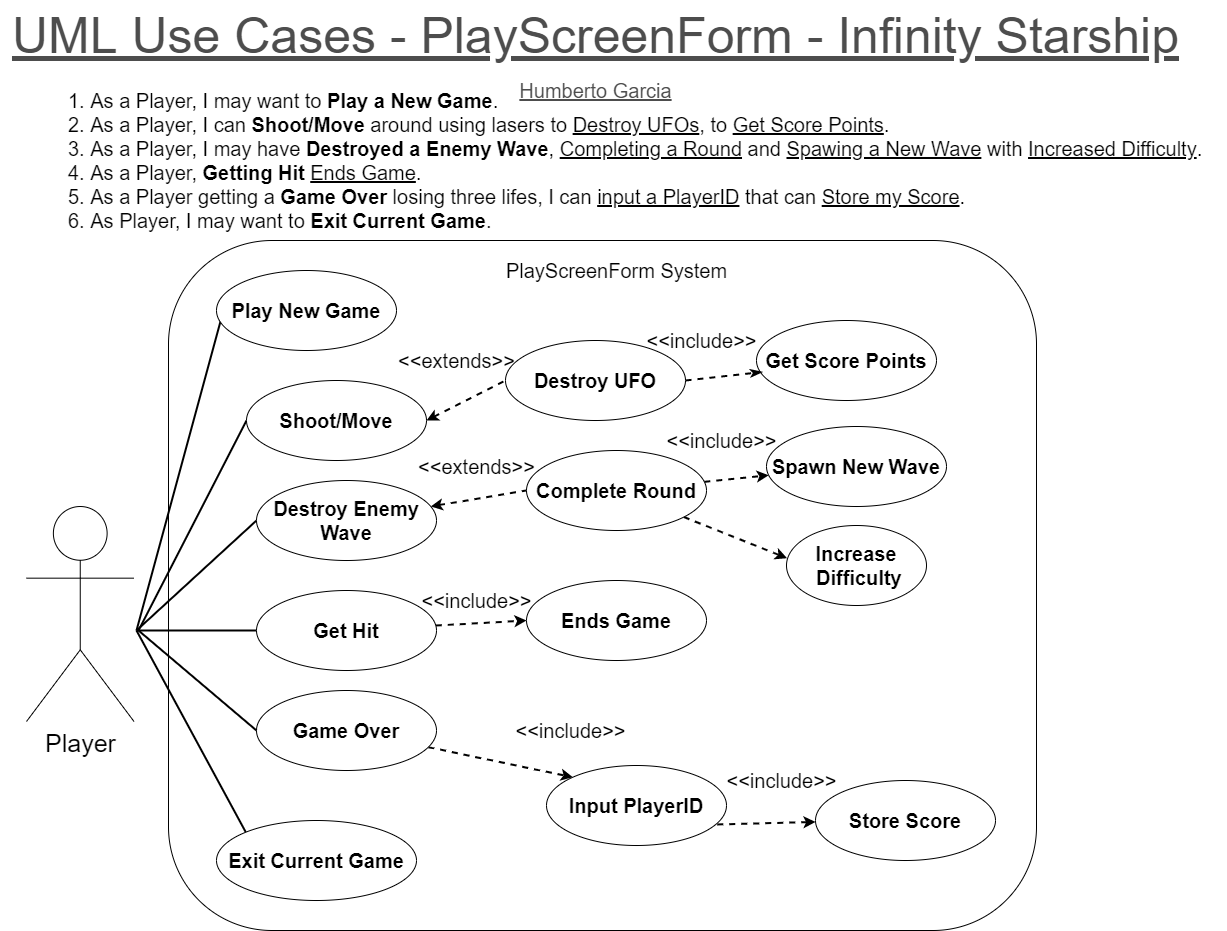

The diagram above was exported from draw.io. Its source (the exported page's mxGraphModel, read from the mxfile embedded in the PNG):
<mxGraphModel dx="1886" dy="913" grid="1" gridSize="10" guides="1" tooltips="1" connect="1" arrows="1" fold="1" page="1" pageScale="1" pageWidth="700" pageHeight="1000" background="#ffffff" math="0" shadow="0">
  <root>
    <mxCell id="WIyWlLk6GJQsqaUBKTNV-0" />
    <mxCell id="WIyWlLk6GJQsqaUBKTNV-1" parent="WIyWlLk6GJQsqaUBKTNV-0" />
    <mxCell id="yiOUxmoa4Ia79uWthMJw-11" value="" style="rounded=1;whiteSpace=wrap;html=1;fontSize=20;fillColor=none;" parent="WIyWlLk6GJQsqaUBKTNV-1" vertex="1">
      <mxGeometry x="272" y="265" width="868" height="690" as="geometry" />
    </mxCell>
    <mxCell id="vLL9UpFWgCpI62rlACPg-55" value="&lt;font style=&quot;font-size: 50px;&quot;&gt;UML Use Cases - PlayScreenForm - Infinity Starship&lt;/font&gt;" style="text;html=1;align=center;verticalAlign=middle;resizable=0;points=[];autosize=1;strokeColor=none;fillColor=none;fontSize=12;labelBackgroundColor=none;fontStyle=4;horizontal=1;labelBorderColor=none;spacingTop=0;fontColor=#4D4D4D;" parent="WIyWlLk6GJQsqaUBKTNV-1" vertex="1">
      <mxGeometry x="104" y="25" width="1190" height="70" as="geometry" />
    </mxCell>
    <mxCell id="vLL9UpFWgCpI62rlACPg-56" value="&lt;font style=&quot;font-size: 20px;&quot;&gt;Humberto Garcia&lt;/font&gt;" style="text;html=1;align=center;verticalAlign=middle;resizable=0;points=[];autosize=1;strokeColor=none;fillColor=none;fontSize=20;labelBackgroundColor=none;fontStyle=4;horizontal=1;labelBorderColor=none;spacingTop=0;fontColor=#4D4D4D;" parent="WIyWlLk6GJQsqaUBKTNV-1" vertex="1">
      <mxGeometry x="609" y="95" width="180" height="40" as="geometry" />
    </mxCell>
    <mxCell id="19M5Xr5DSansxKgTvQKT-0" value="&lt;font style=&quot;font-size: 25px;&quot;&gt;Player&lt;/font&gt;" style="shape=umlActor;verticalLabelPosition=bottom;verticalAlign=top;html=1;outlineConnect=0;" parent="WIyWlLk6GJQsqaUBKTNV-1" vertex="1">
      <mxGeometry x="130" y="531" width="107.5" height="215" as="geometry" />
    </mxCell>
    <mxCell id="yiOUxmoa4Ia79uWthMJw-3" value="1. As a Player, I may want to &lt;b&gt;Play a New Game&lt;/b&gt;.&lt;br&gt;2. As a Player, I can&amp;nbsp;&lt;b&gt;Shoot/Move&lt;/b&gt; around using lasers to &lt;u&gt;Destroy UFOs&lt;/u&gt;, to &lt;u&gt;Get Score Points&lt;/u&gt;.&lt;br&gt;3. As a Player, I may have &lt;b&gt;Destroyed a Enemy Wave&lt;/b&gt;, &lt;u&gt;Completing a Round&lt;/u&gt; and &lt;u&gt;Spawing a New Wave&lt;/u&gt; with &lt;u&gt;Increased Difficulty&lt;/u&gt;.&amp;nbsp;&lt;br&gt;4. As a Player, &lt;b&gt;Getting Hit&lt;/b&gt;&amp;nbsp;&lt;u&gt;Ends Game&lt;/u&gt;.&lt;br&gt;5. As a Player getting a&amp;nbsp;&lt;b&gt;Game Over&lt;/b&gt;&amp;nbsp;losing three lifes, I can&amp;nbsp;&lt;u&gt;input a PlayerID&lt;/u&gt; that can &lt;u&gt;Store my Score&lt;/u&gt;.&lt;br&gt;6. As Player, I may want to &lt;b&gt;Exit Current Game&lt;/b&gt;." style="text;html=1;align=left;verticalAlign=middle;resizable=0;points=[];autosize=1;strokeColor=none;fillColor=none;fontSize=20;" parent="WIyWlLk6GJQsqaUBKTNV-1" vertex="1">
      <mxGeometry x="170" y="105" width="1160" height="160" as="geometry" />
    </mxCell>
    <mxCell id="yiOUxmoa4Ia79uWthMJw-56" style="edgeStyle=none;rounded=0;orthogonalLoop=1;jettySize=auto;html=1;fontSize=20;endArrow=none;endFill=0;strokeWidth=2;exitX=0;exitY=0.5;exitDx=0;exitDy=0;" parent="WIyWlLk6GJQsqaUBKTNV-1" source="yiOUxmoa4Ia79uWthMJw-5" edge="1">
      <mxGeometry relative="1" as="geometry">
        <mxPoint x="242" y="655" as="targetPoint" />
      </mxGeometry>
    </mxCell>
    <mxCell id="yiOUxmoa4Ia79uWthMJw-57" style="edgeStyle=none;rounded=0;orthogonalLoop=1;jettySize=auto;html=1;exitX=1;exitY=0.5;exitDx=0;exitDy=0;entryX=0;entryY=0.5;entryDx=0;entryDy=0;fontSize=20;endArrow=none;endFill=0;strokeWidth=2;dashed=1;startArrow=classic;startFill=1;" parent="WIyWlLk6GJQsqaUBKTNV-1" source="yiOUxmoa4Ia79uWthMJw-5" target="yiOUxmoa4Ia79uWthMJw-19" edge="1">
      <mxGeometry relative="1" as="geometry" />
    </mxCell>
    <mxCell id="yiOUxmoa4Ia79uWthMJw-5" value="&lt;span style=&quot;font-size: 20px;&quot;&gt;&lt;b&gt;Shoot/Move&lt;/b&gt;&lt;/span&gt;" style="ellipse;whiteSpace=wrap;html=1;" parent="WIyWlLk6GJQsqaUBKTNV-1" vertex="1">
      <mxGeometry x="350" y="405" width="180" height="80" as="geometry" />
    </mxCell>
    <mxCell id="yiOUxmoa4Ia79uWthMJw-95" style="edgeStyle=none;rounded=0;orthogonalLoop=1;jettySize=auto;html=1;exitX=0.949;exitY=0.737;exitDx=0;exitDy=0;fontSize=20;endArrow=classic;endFill=1;strokeWidth=2;dashed=1;exitPerimeter=0;" parent="WIyWlLk6GJQsqaUBKTNV-1" source="yiOUxmoa4Ia79uWthMJw-106" target="yiOUxmoa4Ia79uWthMJw-60" edge="1">
      <mxGeometry relative="1" as="geometry" />
    </mxCell>
    <mxCell id="yiOUxmoa4Ia79uWthMJw-109" style="edgeStyle=none;rounded=0;orthogonalLoop=1;jettySize=auto;html=1;entryX=0;entryY=0;entryDx=0;entryDy=0;fontSize=20;endArrow=classic;endFill=1;strokeWidth=2;dashed=1;" parent="WIyWlLk6GJQsqaUBKTNV-1" source="yiOUxmoa4Ia79uWthMJw-6" target="yiOUxmoa4Ia79uWthMJw-106" edge="1">
      <mxGeometry relative="1" as="geometry" />
    </mxCell>
    <mxCell id="yiOUxmoa4Ia79uWthMJw-6" value="&lt;b&gt;&lt;font style=&quot;font-size: 20px;&quot;&gt;Game Over&lt;/font&gt;&lt;/b&gt;" style="ellipse;whiteSpace=wrap;html=1;" parent="WIyWlLk6GJQsqaUBKTNV-1" vertex="1">
      <mxGeometry x="360" y="715" width="180" height="80" as="geometry" />
    </mxCell>
    <mxCell id="yiOUxmoa4Ia79uWthMJw-7" value="&lt;b&gt;&lt;font style=&quot;font-size: 20px;&quot;&gt;Get Score Points&lt;/font&gt;&lt;/b&gt;" style="ellipse;whiteSpace=wrap;html=1;" parent="WIyWlLk6GJQsqaUBKTNV-1" vertex="1">
      <mxGeometry x="860" y="345" width="180" height="80" as="geometry" />
    </mxCell>
    <mxCell id="yiOUxmoa4Ia79uWthMJw-9" value="" style="endArrow=none;html=1;rounded=0;fontSize=20;entryX=0;entryY=0.5;entryDx=0;entryDy=0;strokeWidth=2;" parent="WIyWlLk6GJQsqaUBKTNV-1" target="yiOUxmoa4Ia79uWthMJw-6" edge="1">
      <mxGeometry width="50" height="50" relative="1" as="geometry">
        <mxPoint x="242" y="655" as="sourcePoint" />
        <mxPoint x="535.0000000000114" y="456" as="targetPoint" />
      </mxGeometry>
    </mxCell>
    <mxCell id="yiOUxmoa4Ia79uWthMJw-120" style="edgeStyle=none;rounded=0;orthogonalLoop=1;jettySize=auto;html=1;entryX=0.032;entryY=0.644;entryDx=0;entryDy=0;entryPerimeter=0;fontSize=15;endArrow=classicThin;endFill=1;strokeWidth=2;exitX=1;exitY=0.5;exitDx=0;exitDy=0;dashed=1;" parent="WIyWlLk6GJQsqaUBKTNV-1" source="yiOUxmoa4Ia79uWthMJw-19" target="yiOUxmoa4Ia79uWthMJw-7" edge="1">
      <mxGeometry relative="1" as="geometry" />
    </mxCell>
    <mxCell id="yiOUxmoa4Ia79uWthMJw-19" value="&lt;span style=&quot;font-size: 20px;&quot;&gt;&lt;b&gt;Destroy UFO&lt;/b&gt;&lt;/span&gt;" style="ellipse;whiteSpace=wrap;html=1;" parent="WIyWlLk6GJQsqaUBKTNV-1" vertex="1">
      <mxGeometry x="609" y="365" width="180" height="80" as="geometry" />
    </mxCell>
    <mxCell id="yiOUxmoa4Ia79uWthMJw-84" style="edgeStyle=none;rounded=0;orthogonalLoop=1;jettySize=auto;html=1;entryX=0;entryY=0.5;entryDx=0;entryDy=0;fontSize=20;endArrow=none;endFill=0;strokeWidth=2;" parent="WIyWlLk6GJQsqaUBKTNV-1" edge="1">
      <mxGeometry relative="1" as="geometry">
        <mxPoint x="947.4604989415484" y="696.0526680779358" as="sourcePoint" />
      </mxGeometry>
    </mxCell>
    <mxCell id="yiOUxmoa4Ia79uWthMJw-60" value="&lt;b&gt;&lt;font style=&quot;font-size: 20px;&quot;&gt;Store Score&lt;br&gt;&lt;/font&gt;&lt;/b&gt;" style="ellipse;whiteSpace=wrap;html=1;" parent="WIyWlLk6GJQsqaUBKTNV-1" vertex="1">
      <mxGeometry x="919" y="805" width="180" height="80" as="geometry" />
    </mxCell>
    <mxCell id="yiOUxmoa4Ia79uWthMJw-83" style="edgeStyle=none;rounded=0;orthogonalLoop=1;jettySize=auto;html=1;exitX=1;exitY=0.5;exitDx=0;exitDy=0;entryX=0;entryY=0.5;entryDx=0;entryDy=0;fontSize=20;endArrow=none;endFill=0;strokeWidth=2;" parent="WIyWlLk6GJQsqaUBKTNV-1" edge="1">
      <mxGeometry relative="1" as="geometry">
        <mxPoint x="745" y="741" as="sourcePoint" />
      </mxGeometry>
    </mxCell>
    <mxCell id="yiOUxmoa4Ia79uWthMJw-88" style="edgeStyle=none;rounded=0;orthogonalLoop=1;jettySize=auto;html=1;entryX=0.5;entryY=0;entryDx=0;entryDy=0;fontSize=20;endArrow=none;endFill=0;strokeWidth=2;" parent="WIyWlLk6GJQsqaUBKTNV-1" edge="1">
      <mxGeometry relative="1" as="geometry">
        <mxPoint x="1099.0000000000005" y="654" as="sourcePoint" />
      </mxGeometry>
    </mxCell>
    <mxCell id="yiOUxmoa4Ia79uWthMJw-99" style="edgeStyle=none;rounded=0;orthogonalLoop=1;jettySize=auto;html=1;entryX=1;entryY=0.5;entryDx=0;entryDy=0;fontSize=20;endArrow=none;endFill=0;strokeWidth=2;" parent="WIyWlLk6GJQsqaUBKTNV-1" edge="1">
      <mxGeometry relative="1" as="geometry">
        <mxPoint x="798.75" y="730.0000000000002" as="targetPoint" />
      </mxGeometry>
    </mxCell>
    <mxCell id="yiOUxmoa4Ia79uWthMJw-87" style="edgeStyle=none;rounded=0;orthogonalLoop=1;jettySize=auto;html=1;entryX=0.5;entryY=0;entryDx=0;entryDy=0;fontSize=20;endArrow=none;endFill=0;strokeWidth=2;" parent="WIyWlLk6GJQsqaUBKTNV-1" edge="1">
      <mxGeometry relative="1" as="geometry">
        <mxPoint x="1099.0000000000005" y="774" as="sourcePoint" />
      </mxGeometry>
    </mxCell>
    <mxCell id="yiOUxmoa4Ia79uWthMJw-101" style="edgeStyle=none;rounded=0;orthogonalLoop=1;jettySize=auto;html=1;fontSize=20;endArrow=none;endFill=0;strokeWidth=2;exitX=0;exitY=0.5;exitDx=0;exitDy=0;" parent="WIyWlLk6GJQsqaUBKTNV-1" source="yiOUxmoa4Ia79uWthMJw-100" edge="1">
      <mxGeometry relative="1" as="geometry">
        <mxPoint x="240" y="655" as="targetPoint" />
        <mxPoint x="382.4168796633262" y="559.9789284712829" as="sourcePoint" />
      </mxGeometry>
    </mxCell>
    <mxCell id="yiOUxmoa4Ia79uWthMJw-103" style="edgeStyle=none;rounded=0;orthogonalLoop=1;jettySize=auto;html=1;entryX=0;entryY=0.5;entryDx=0;entryDy=0;fontSize=20;endArrow=none;endFill=0;strokeWidth=2;dashed=1;startArrow=classic;startFill=1;" parent="WIyWlLk6GJQsqaUBKTNV-1" source="yiOUxmoa4Ia79uWthMJw-100" target="yiOUxmoa4Ia79uWthMJw-102" edge="1">
      <mxGeometry relative="1" as="geometry" />
    </mxCell>
    <mxCell id="yiOUxmoa4Ia79uWthMJw-100" value="&lt;span style=&quot;font-size: 20px;&quot;&gt;&lt;b&gt;Destroy Enemy Wave&lt;/b&gt;&lt;/span&gt;" style="ellipse;whiteSpace=wrap;html=1;" parent="WIyWlLk6GJQsqaUBKTNV-1" vertex="1">
      <mxGeometry x="360" y="505" width="180" height="80" as="geometry" />
    </mxCell>
    <mxCell id="yiOUxmoa4Ia79uWthMJw-105" style="edgeStyle=none;rounded=0;orthogonalLoop=1;jettySize=auto;html=1;fontSize=20;endArrow=classic;endFill=1;strokeWidth=2;dashed=1;" parent="WIyWlLk6GJQsqaUBKTNV-1" source="yiOUxmoa4Ia79uWthMJw-102" target="yiOUxmoa4Ia79uWthMJw-104" edge="1">
      <mxGeometry relative="1" as="geometry" />
    </mxCell>
    <mxCell id="yiOUxmoa4Ia79uWthMJw-125" style="edgeStyle=none;rounded=0;orthogonalLoop=1;jettySize=auto;html=1;entryX=0.004;entryY=0.409;entryDx=0;entryDy=0;entryPerimeter=0;dashed=1;fontSize=15;startArrow=none;startFill=0;endArrow=classic;endFill=1;strokeWidth=2;" parent="WIyWlLk6GJQsqaUBKTNV-1" source="yiOUxmoa4Ia79uWthMJw-102" target="yiOUxmoa4Ia79uWthMJw-124" edge="1">
      <mxGeometry relative="1" as="geometry" />
    </mxCell>
    <mxCell id="yiOUxmoa4Ia79uWthMJw-102" value="&lt;span style=&quot;font-size: 20px;&quot;&gt;&lt;b&gt;Complete Round&lt;br&gt;&lt;/b&gt;&lt;/span&gt;" style="ellipse;whiteSpace=wrap;html=1;" parent="WIyWlLk6GJQsqaUBKTNV-1" vertex="1">
      <mxGeometry x="630" y="475" width="180" height="80" as="geometry" />
    </mxCell>
    <mxCell id="yiOUxmoa4Ia79uWthMJw-104" value="&lt;span style=&quot;font-size: 20px;&quot;&gt;&lt;b&gt;Spawn New Wave&lt;br&gt;&lt;/b&gt;&lt;/span&gt;" style="ellipse;whiteSpace=wrap;html=1;" parent="WIyWlLk6GJQsqaUBKTNV-1" vertex="1">
      <mxGeometry x="870" y="451" width="180" height="80" as="geometry" />
    </mxCell>
    <mxCell id="yiOUxmoa4Ia79uWthMJw-106" value="&lt;b&gt;&lt;font style=&quot;font-size: 20px;&quot;&gt;Input PlayerID&lt;/font&gt;&lt;/b&gt;" style="ellipse;whiteSpace=wrap;html=1;" parent="WIyWlLk6GJQsqaUBKTNV-1" vertex="1">
      <mxGeometry x="650" y="790" width="180" height="80" as="geometry" />
    </mxCell>
    <mxCell id="yiOUxmoa4Ia79uWthMJw-116" style="edgeStyle=none;rounded=0;orthogonalLoop=1;jettySize=auto;html=1;fontSize=15;endArrow=none;endFill=0;strokeWidth=2;exitX=0;exitY=0;exitDx=0;exitDy=0;" parent="WIyWlLk6GJQsqaUBKTNV-1" source="yiOUxmoa4Ia79uWthMJw-107" edge="1">
      <mxGeometry relative="1" as="geometry">
        <mxPoint x="240" y="655.0000000000002" as="targetPoint" />
      </mxGeometry>
    </mxCell>
    <mxCell id="yiOUxmoa4Ia79uWthMJw-107" value="&lt;b&gt;&lt;font style=&quot;font-size: 20px;&quot;&gt;Exit Current Game&lt;/font&gt;&lt;/b&gt;" style="ellipse;whiteSpace=wrap;html=1;" parent="WIyWlLk6GJQsqaUBKTNV-1" vertex="1">
      <mxGeometry x="320" y="845" width="200" height="80" as="geometry" />
    </mxCell>
    <mxCell id="yiOUxmoa4Ia79uWthMJw-110" value="&amp;lt;&amp;lt;include&amp;gt;&amp;gt;" style="text;html=1;align=center;verticalAlign=middle;resizable=0;points=[];autosize=1;strokeColor=none;fillColor=none;fontSize=20;" parent="WIyWlLk6GJQsqaUBKTNV-1" vertex="1">
      <mxGeometry x="609" y="735" width="130" height="40" as="geometry" />
    </mxCell>
    <mxCell id="yiOUxmoa4Ia79uWthMJw-118" value="&amp;lt;&amp;lt;include&amp;gt;&amp;gt;" style="text;html=1;align=center;verticalAlign=middle;resizable=0;points=[];autosize=1;strokeColor=none;fillColor=none;fontSize=20;" parent="WIyWlLk6GJQsqaUBKTNV-1" vertex="1">
      <mxGeometry x="820" y="785" width="130" height="40" as="geometry" />
    </mxCell>
    <mxCell id="yiOUxmoa4Ia79uWthMJw-122" value="&amp;lt;&amp;lt;include&amp;gt;&amp;gt;" style="text;html=1;align=center;verticalAlign=middle;resizable=0;points=[];autosize=1;strokeColor=none;fillColor=none;fontSize=20;" parent="WIyWlLk6GJQsqaUBKTNV-1" vertex="1">
      <mxGeometry x="740" y="345" width="130" height="40" as="geometry" />
    </mxCell>
    <mxCell id="yiOUxmoa4Ia79uWthMJw-123" value="&amp;lt;&amp;lt;extends&amp;gt;&amp;gt;" style="text;html=1;align=center;verticalAlign=middle;resizable=0;points=[];autosize=1;strokeColor=none;fillColor=none;fontSize=20;" parent="WIyWlLk6GJQsqaUBKTNV-1" vertex="1">
      <mxGeometry x="490" y="365" width="140" height="40" as="geometry" />
    </mxCell>
    <mxCell id="yiOUxmoa4Ia79uWthMJw-124" value="&lt;span style=&quot;font-size: 20px;&quot;&gt;&lt;b&gt;Increase&lt;br&gt;&amp;nbsp;Difficulty&lt;br&gt;&lt;/b&gt;&lt;/span&gt;" style="ellipse;whiteSpace=wrap;html=1;" parent="WIyWlLk6GJQsqaUBKTNV-1" vertex="1">
      <mxGeometry x="890" y="550" width="140" height="80" as="geometry" />
    </mxCell>
    <mxCell id="yiOUxmoa4Ia79uWthMJw-126" value="&amp;lt;&amp;lt;include&amp;gt;&amp;gt;" style="text;html=1;align=center;verticalAlign=middle;resizable=0;points=[];autosize=1;strokeColor=none;fillColor=none;fontSize=20;" parent="WIyWlLk6GJQsqaUBKTNV-1" vertex="1">
      <mxGeometry x="760" y="445" width="130" height="40" as="geometry" />
    </mxCell>
    <mxCell id="yiOUxmoa4Ia79uWthMJw-127" value="&amp;lt;&amp;lt;extends&amp;gt;&amp;gt;" style="text;html=1;align=center;verticalAlign=middle;resizable=0;points=[];autosize=1;strokeColor=none;fillColor=none;fontSize=20;" parent="WIyWlLk6GJQsqaUBKTNV-1" vertex="1">
      <mxGeometry x="510" y="471" width="140" height="40" as="geometry" />
    </mxCell>
    <mxCell id="yiOUxmoa4Ia79uWthMJw-130" style="edgeStyle=none;rounded=0;orthogonalLoop=1;jettySize=auto;html=1;entryX=0;entryY=0.5;entryDx=0;entryDy=0;dashed=1;fontSize=15;startArrow=none;startFill=0;endArrow=classic;endFill=1;strokeWidth=2;" parent="WIyWlLk6GJQsqaUBKTNV-1" source="yiOUxmoa4Ia79uWthMJw-128" target="yiOUxmoa4Ia79uWthMJw-129" edge="1">
      <mxGeometry relative="1" as="geometry" />
    </mxCell>
    <mxCell id="yiOUxmoa4Ia79uWthMJw-132" style="edgeStyle=none;rounded=0;orthogonalLoop=1;jettySize=auto;html=1;exitX=0;exitY=0.5;exitDx=0;exitDy=0;fontSize=15;startArrow=none;startFill=0;endArrow=none;endFill=0;strokeWidth=2;" parent="WIyWlLk6GJQsqaUBKTNV-1" source="yiOUxmoa4Ia79uWthMJw-128" edge="1">
      <mxGeometry relative="1" as="geometry">
        <mxPoint x="240" y="655.0000000000002" as="targetPoint" />
      </mxGeometry>
    </mxCell>
    <mxCell id="yiOUxmoa4Ia79uWthMJw-128" value="&lt;span style=&quot;font-size: 20px;&quot;&gt;&lt;b&gt;Get Hit&lt;/b&gt;&lt;/span&gt;" style="ellipse;whiteSpace=wrap;html=1;" parent="WIyWlLk6GJQsqaUBKTNV-1" vertex="1">
      <mxGeometry x="360" y="615" width="180" height="80" as="geometry" />
    </mxCell>
    <mxCell id="yiOUxmoa4Ia79uWthMJw-129" value="&lt;span style=&quot;font-size: 20px;&quot;&gt;&lt;b&gt;Ends Game&lt;/b&gt;&lt;/span&gt;" style="ellipse;whiteSpace=wrap;html=1;" parent="WIyWlLk6GJQsqaUBKTNV-1" vertex="1">
      <mxGeometry x="630" y="605" width="180" height="80" as="geometry" />
    </mxCell>
    <mxCell id="yiOUxmoa4Ia79uWthMJw-131" value="&amp;lt;&amp;lt;include&amp;gt;&amp;gt;" style="text;html=1;align=center;verticalAlign=middle;resizable=0;points=[];autosize=1;strokeColor=none;fillColor=none;fontSize=20;" parent="WIyWlLk6GJQsqaUBKTNV-1" vertex="1">
      <mxGeometry x="515" y="605" width="130" height="40" as="geometry" />
    </mxCell>
    <mxCell id="yiOUxmoa4Ia79uWthMJw-134" style="edgeStyle=none;rounded=0;orthogonalLoop=1;jettySize=auto;html=1;fontSize=15;startArrow=none;startFill=0;endArrow=none;endFill=0;strokeWidth=2;exitX=0.025;exitY=0.613;exitDx=0;exitDy=0;exitPerimeter=0;" parent="WIyWlLk6GJQsqaUBKTNV-1" source="yiOUxmoa4Ia79uWthMJw-133" edge="1">
      <mxGeometry relative="1" as="geometry">
        <mxPoint x="240" y="655.0000000000002" as="targetPoint" />
        <mxPoint x="390" y="385" as="sourcePoint" />
      </mxGeometry>
    </mxCell>
    <mxCell id="yiOUxmoa4Ia79uWthMJw-133" value="&lt;b&gt;&lt;font style=&quot;font-size: 20px;&quot;&gt;Play New Game&lt;/font&gt;&lt;/b&gt;" style="ellipse;whiteSpace=wrap;html=1;" parent="WIyWlLk6GJQsqaUBKTNV-1" vertex="1">
      <mxGeometry x="320" y="295" width="180" height="80" as="geometry" />
    </mxCell>
    <mxCell id="yiOUxmoa4Ia79uWthMJw-135" value="PlayScreenForm System" style="text;html=1;align=center;verticalAlign=middle;resizable=0;points=[];autosize=1;strokeColor=none;fillColor=none;fontSize=20;" parent="WIyWlLk6GJQsqaUBKTNV-1" vertex="1">
      <mxGeometry x="600" y="275" width="240" height="40" as="geometry" />
    </mxCell>
  </root>
</mxGraphModel>